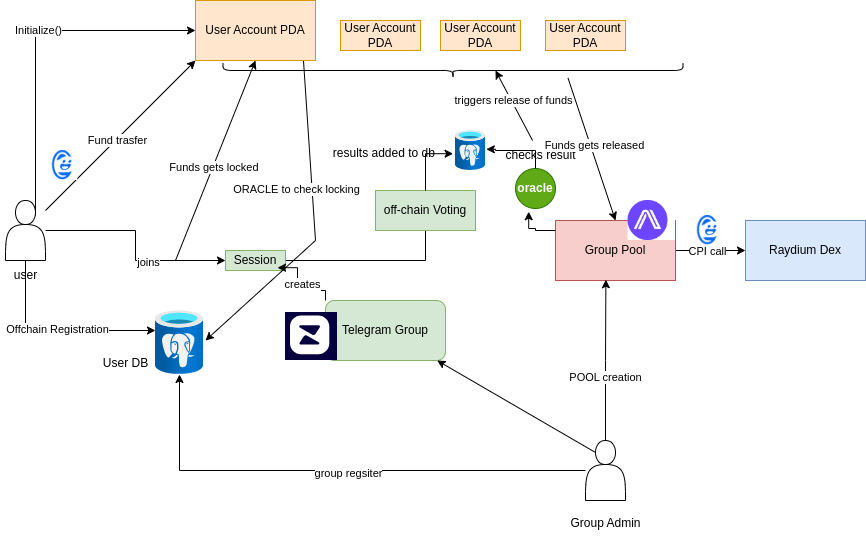

The diagram above was exported from draw.io. Its source (the exported page's mxGraphModel, read from the mxfile embedded in the PNG):
<mxGraphModel dx="1042" dy="1640" grid="1" gridSize="10" guides="1" tooltips="1" connect="1" arrows="1" fold="1" page="1" pageScale="1" pageWidth="850" pageHeight="1100" math="0" shadow="0">
  <root>
    <mxCell id="0" />
    <mxCell id="1" parent="0" />
    <mxCell id="fOKpe7thKwnz9uMeQH-m-1" value="User Account PDA" style="rounded=0;whiteSpace=wrap;html=1;fillColor=#ffe6cc;strokeColor=#d79b00;" parent="1" vertex="1">
      <mxGeometry x="220" y="-10" width="120" height="60" as="geometry" />
    </mxCell>
    <mxCell id="fOKpe7thKwnz9uMeQH-m-7" style="edgeStyle=orthogonalEdgeStyle;rounded=0;orthogonalLoop=1;jettySize=auto;html=1;exitX=0.75;exitY=0.25;exitDx=0;exitDy=0;exitPerimeter=0;" parent="1" source="fOKpe7thKwnz9uMeQH-m-5" target="fOKpe7thKwnz9uMeQH-m-1" edge="1">
      <mxGeometry relative="1" as="geometry">
        <mxPoint x="70" y="130" as="targetPoint" />
        <Array as="points">
          <mxPoint x="60" y="20" />
        </Array>
      </mxGeometry>
    </mxCell>
    <mxCell id="fOKpe7thKwnz9uMeQH-m-14" value="Initialize()" style="edgeLabel;html=1;align=center;verticalAlign=middle;resizable=0;points=[];" parent="fOKpe7thKwnz9uMeQH-m-7" vertex="1" connectable="0">
      <mxGeometry x="0.0824" y="1" relative="1" as="geometry">
        <mxPoint as="offset" />
      </mxGeometry>
    </mxCell>
    <mxCell id="fOKpe7thKwnz9uMeQH-m-10" style="edgeStyle=orthogonalEdgeStyle;rounded=0;orthogonalLoop=1;jettySize=auto;html=1;" parent="1" source="fOKpe7thKwnz9uMeQH-m-5" target="fOKpe7thKwnz9uMeQH-m-9" edge="1">
      <mxGeometry relative="1" as="geometry">
        <Array as="points">
          <mxPoint x="50" y="320" />
        </Array>
      </mxGeometry>
    </mxCell>
    <mxCell id="fOKpe7thKwnz9uMeQH-m-11" value="Offchain Registration" style="edgeLabel;html=1;align=center;verticalAlign=middle;resizable=0;points=[];" parent="fOKpe7thKwnz9uMeQH-m-10" vertex="1" connectable="0">
      <mxGeometry x="0.006" y="2" relative="1" as="geometry">
        <mxPoint as="offset" />
      </mxGeometry>
    </mxCell>
    <mxCell id="fOKpe7thKwnz9uMeQH-m-32" style="edgeStyle=orthogonalEdgeStyle;rounded=0;orthogonalLoop=1;jettySize=auto;html=1;" parent="1" source="fOKpe7thKwnz9uMeQH-m-5" target="fOKpe7thKwnz9uMeQH-m-28" edge="1">
      <mxGeometry relative="1" as="geometry" />
    </mxCell>
    <mxCell id="fOKpe7thKwnz9uMeQH-m-33" value="joins" style="edgeLabel;html=1;align=center;verticalAlign=middle;resizable=0;points=[];" parent="fOKpe7thKwnz9uMeQH-m-32" vertex="1" connectable="0">
      <mxGeometry x="0.2533" y="-1" relative="1" as="geometry">
        <mxPoint as="offset" />
      </mxGeometry>
    </mxCell>
    <mxCell id="fOKpe7thKwnz9uMeQH-m-5" value="" style="shape=actor;whiteSpace=wrap;html=1;" parent="1" vertex="1">
      <mxGeometry x="30" y="190" width="40" height="60" as="geometry" />
    </mxCell>
    <mxCell id="fOKpe7thKwnz9uMeQH-m-8" value="user" style="text;html=1;align=center;verticalAlign=middle;resizable=0;points=[];autosize=1;strokeColor=none;fillColor=none;" parent="1" vertex="1">
      <mxGeometry x="25" y="250" width="50" height="30" as="geometry" />
    </mxCell>
    <mxCell id="fOKpe7thKwnz9uMeQH-m-9" value="" style="image;aspect=fixed;html=1;points=[];align=center;fontSize=12;image=img/lib/azure2/databases/Azure_Database_PostgreSQL_Server.svg;" parent="1" vertex="1">
      <mxGeometry x="180" y="300" width="48" height="64" as="geometry" />
    </mxCell>
    <mxCell id="fOKpe7thKwnz9uMeQH-m-13" value="" style="endArrow=classic;html=1;rounded=0;entryX=0;entryY=1;entryDx=0;entryDy=0;" parent="1" source="fOKpe7thKwnz9uMeQH-m-5" target="fOKpe7thKwnz9uMeQH-m-1" edge="1">
      <mxGeometry width="50" height="50" relative="1" as="geometry">
        <mxPoint x="400" y="310" as="sourcePoint" />
        <mxPoint x="450" y="260" as="targetPoint" />
      </mxGeometry>
    </mxCell>
    <mxCell id="fOKpe7thKwnz9uMeQH-m-17" value="Fund trasfer" style="edgeLabel;html=1;align=center;verticalAlign=middle;resizable=0;points=[];" parent="fOKpe7thKwnz9uMeQH-m-13" vertex="1" connectable="0">
      <mxGeometry x="-0.0434" relative="1" as="geometry">
        <mxPoint y="1" as="offset" />
      </mxGeometry>
    </mxCell>
    <mxCell id="fOKpe7thKwnz9uMeQH-m-21" style="edgeStyle=orthogonalEdgeStyle;rounded=0;orthogonalLoop=1;jettySize=auto;html=1;" parent="1" source="fOKpe7thKwnz9uMeQH-m-18" target="fOKpe7thKwnz9uMeQH-m-9" edge="1">
      <mxGeometry relative="1" as="geometry" />
    </mxCell>
    <mxCell id="fOKpe7thKwnz9uMeQH-m-22" value="group regsiter" style="edgeLabel;html=1;align=center;verticalAlign=middle;resizable=0;points=[];" parent="fOKpe7thKwnz9uMeQH-m-21" vertex="1" connectable="0">
      <mxGeometry x="-0.0535" y="2" relative="1" as="geometry">
        <mxPoint as="offset" />
      </mxGeometry>
    </mxCell>
    <mxCell id="fOKpe7thKwnz9uMeQH-m-18" value="" style="shape=actor;whiteSpace=wrap;html=1;" parent="1" vertex="1">
      <mxGeometry x="610" y="430" width="40" height="60" as="geometry" />
    </mxCell>
    <mxCell id="fOKpe7thKwnz9uMeQH-m-19" value="Group Admin" style="text;html=1;align=center;verticalAlign=middle;resizable=0;points=[];autosize=1;strokeColor=none;fillColor=none;" parent="1" vertex="1">
      <mxGeometry x="585" y="498" width="90" height="30" as="geometry" />
    </mxCell>
    <mxCell id="fOKpe7thKwnz9uMeQH-m-65" style="edgeStyle=orthogonalEdgeStyle;rounded=0;orthogonalLoop=1;jettySize=auto;html=1;entryX=0;entryY=0.5;entryDx=0;entryDy=0;" parent="1" source="fOKpe7thKwnz9uMeQH-m-20" target="fOKpe7thKwnz9uMeQH-m-64" edge="1">
      <mxGeometry relative="1" as="geometry" />
    </mxCell>
    <mxCell id="fOKpe7thKwnz9uMeQH-m-66" value="CPI call" style="edgeLabel;html=1;align=center;verticalAlign=middle;resizable=0;points=[];" parent="fOKpe7thKwnz9uMeQH-m-65" vertex="1" connectable="0">
      <mxGeometry x="-0.11" y="-4" relative="1" as="geometry">
        <mxPoint y="-4" as="offset" />
      </mxGeometry>
    </mxCell>
    <mxCell id="fOKpe7thKwnz9uMeQH-m-20" value="Group Pool" style="rounded=0;whiteSpace=wrap;html=1;fillColor=#f8cecc;strokeColor=#b85450;" parent="1" vertex="1">
      <mxGeometry x="580" y="210" width="120" height="60" as="geometry" />
    </mxCell>
    <mxCell id="fOKpe7thKwnz9uMeQH-m-23" style="edgeStyle=orthogonalEdgeStyle;rounded=0;orthogonalLoop=1;jettySize=auto;html=1;entryX=0.42;entryY=0.987;entryDx=0;entryDy=0;entryPerimeter=0;" parent="1" source="fOKpe7thKwnz9uMeQH-m-18" target="fOKpe7thKwnz9uMeQH-m-20" edge="1">
      <mxGeometry relative="1" as="geometry" />
    </mxCell>
    <mxCell id="fOKpe7thKwnz9uMeQH-m-24" value="POOL creation" style="edgeLabel;html=1;align=center;verticalAlign=middle;resizable=0;points=[];" parent="fOKpe7thKwnz9uMeQH-m-23" vertex="1" connectable="0">
      <mxGeometry x="-0.2059" y="1" relative="1" as="geometry">
        <mxPoint as="offset" />
      </mxGeometry>
    </mxCell>
    <mxCell id="fOKpe7thKwnz9uMeQH-m-25" value="Telegram Group" style="rounded=1;whiteSpace=wrap;html=1;fillColor=#d5e8d4;strokeColor=#82b366;" parent="1" vertex="1">
      <mxGeometry x="350" y="290" width="120" height="60" as="geometry" />
    </mxCell>
    <mxCell id="fOKpe7thKwnz9uMeQH-m-27" value="" style="endArrow=classic;html=1;rounded=0;exitX=0.25;exitY=0.2;exitDx=0;exitDy=0;exitPerimeter=0;" parent="1" source="fOKpe7thKwnz9uMeQH-m-18" target="fOKpe7thKwnz9uMeQH-m-25" edge="1">
      <mxGeometry width="50" height="50" relative="1" as="geometry">
        <mxPoint x="400" y="320" as="sourcePoint" />
        <mxPoint x="450" y="270" as="targetPoint" />
      </mxGeometry>
    </mxCell>
    <mxCell id="fOKpe7thKwnz9uMeQH-m-40" style="edgeStyle=orthogonalEdgeStyle;rounded=0;orthogonalLoop=1;jettySize=auto;html=1;" parent="1" source="fOKpe7thKwnz9uMeQH-m-28" edge="1">
      <mxGeometry relative="1" as="geometry">
        <mxPoint x="450" y="190" as="targetPoint" />
      </mxGeometry>
    </mxCell>
    <mxCell id="fOKpe7thKwnz9uMeQH-m-28" value="Session" style="rounded=0;whiteSpace=wrap;html=1;fillColor=#d5e8d4;strokeColor=#82b366;" parent="1" vertex="1">
      <mxGeometry x="250" y="240" width="60" height="20" as="geometry" />
    </mxCell>
    <mxCell id="fOKpe7thKwnz9uMeQH-m-29" style="edgeStyle=orthogonalEdgeStyle;rounded=0;orthogonalLoop=1;jettySize=auto;html=1;exitX=0;exitY=0;exitDx=0;exitDy=0;entryX=0.867;entryY=0.86;entryDx=0;entryDy=0;entryPerimeter=0;" parent="1" source="fOKpe7thKwnz9uMeQH-m-25" target="fOKpe7thKwnz9uMeQH-m-28" edge="1">
      <mxGeometry relative="1" as="geometry">
        <Array as="points">
          <mxPoint x="350" y="280" />
          <mxPoint x="322" y="280" />
        </Array>
      </mxGeometry>
    </mxCell>
    <mxCell id="fOKpe7thKwnz9uMeQH-m-31" value="creates&lt;div&gt;&lt;br&gt;&lt;/div&gt;" style="edgeLabel;html=1;align=center;verticalAlign=middle;resizable=0;points=[];" parent="fOKpe7thKwnz9uMeQH-m-29" vertex="1" connectable="0">
      <mxGeometry x="-0.1645" relative="1" as="geometry">
        <mxPoint as="offset" />
      </mxGeometry>
    </mxCell>
    <mxCell id="fOKpe7thKwnz9uMeQH-m-36" value="" style="endArrow=classic;html=1;rounded=0;entryX=0.5;entryY=1;entryDx=0;entryDy=0;" parent="1" target="fOKpe7thKwnz9uMeQH-m-1" edge="1">
      <mxGeometry width="50" height="50" relative="1" as="geometry">
        <mxPoint x="200" y="250" as="sourcePoint" />
        <mxPoint x="450" y="270" as="targetPoint" />
      </mxGeometry>
    </mxCell>
    <mxCell id="fOKpe7thKwnz9uMeQH-m-37" value="Funds gets locked&amp;nbsp;" style="edgeLabel;html=1;align=center;verticalAlign=middle;resizable=0;points=[];" parent="fOKpe7thKwnz9uMeQH-m-36" vertex="1" connectable="0">
      <mxGeometry x="-0.0654" y="-2" relative="1" as="geometry">
        <mxPoint as="offset" />
      </mxGeometry>
    </mxCell>
    <mxCell id="fOKpe7thKwnz9uMeQH-m-38" value="" style="endArrow=classic;html=1;rounded=0;exitX=0.9;exitY=1.007;exitDx=0;exitDy=0;exitPerimeter=0;" parent="1" source="fOKpe7thKwnz9uMeQH-m-1" edge="1">
      <mxGeometry width="50" height="50" relative="1" as="geometry">
        <mxPoint x="400" y="320" as="sourcePoint" />
        <mxPoint x="230" y="330" as="targetPoint" />
        <Array as="points">
          <mxPoint x="340" y="230" />
        </Array>
      </mxGeometry>
    </mxCell>
    <mxCell id="fOKpe7thKwnz9uMeQH-m-39" value="ORACLE to check locking" style="edgeLabel;html=1;align=center;verticalAlign=middle;resizable=0;points=[];" parent="fOKpe7thKwnz9uMeQH-m-38" vertex="1" connectable="0">
      <mxGeometry x="-0.3465" y="1" relative="1" as="geometry">
        <mxPoint x="-16" y="21" as="offset" />
      </mxGeometry>
    </mxCell>
    <mxCell id="fOKpe7thKwnz9uMeQH-m-41" value="off-chain Voting" style="rounded=0;whiteSpace=wrap;html=1;fillColor=#d5e8d4;strokeColor=#82b366;" parent="1" vertex="1">
      <mxGeometry x="400" y="180" width="100" height="40" as="geometry" />
    </mxCell>
    <mxCell id="fOKpe7thKwnz9uMeQH-m-42" value="User DB" style="text;html=1;align=center;verticalAlign=middle;resizable=0;points=[];autosize=1;strokeColor=none;fillColor=none;" parent="1" vertex="1">
      <mxGeometry x="115" y="338" width="70" height="30" as="geometry" />
    </mxCell>
    <mxCell id="fOKpe7thKwnz9uMeQH-m-43" value="" style="image;aspect=fixed;html=1;points=[];align=center;fontSize=12;image=img/lib/azure2/databases/Azure_Database_PostgreSQL_Server.svg;" parent="1" vertex="1">
      <mxGeometry x="480" y="120" width="30" height="40" as="geometry" />
    </mxCell>
    <mxCell id="fOKpe7thKwnz9uMeQH-m-44" style="edgeStyle=orthogonalEdgeStyle;rounded=0;orthogonalLoop=1;jettySize=auto;html=1;entryX=-0.08;entryY=0.58;entryDx=0;entryDy=0;entryPerimeter=0;" parent="1" source="fOKpe7thKwnz9uMeQH-m-41" target="fOKpe7thKwnz9uMeQH-m-43" edge="1">
      <mxGeometry relative="1" as="geometry">
        <Array as="points">
          <mxPoint x="450" y="143" />
        </Array>
      </mxGeometry>
    </mxCell>
    <mxCell id="fOKpe7thKwnz9uMeQH-m-45" value="results added to db&amp;nbsp;" style="text;html=1;align=center;verticalAlign=middle;resizable=0;points=[];autosize=1;strokeColor=none;fillColor=none;" parent="1" vertex="1">
      <mxGeometry x="345" y="128" width="130" height="30" as="geometry" />
    </mxCell>
    <mxCell id="fOKpe7thKwnz9uMeQH-m-46" value="User Account PDA" style="rounded=0;whiteSpace=wrap;html=1;fillColor=#ffe6cc;strokeColor=#d79b00;" parent="1" vertex="1">
      <mxGeometry x="365" y="10" width="80" height="30" as="geometry" />
    </mxCell>
    <mxCell id="fOKpe7thKwnz9uMeQH-m-47" value="User Account PDA" style="rounded=0;whiteSpace=wrap;html=1;fillColor=#ffe6cc;strokeColor=#d79b00;" parent="1" vertex="1">
      <mxGeometry x="465" y="10" width="80" height="30" as="geometry" />
    </mxCell>
    <mxCell id="fOKpe7thKwnz9uMeQH-m-48" value="User Account PDA" style="rounded=0;whiteSpace=wrap;html=1;fillColor=#ffe6cc;strokeColor=#d79b00;" parent="1" vertex="1">
      <mxGeometry x="570" y="10" width="80" height="30" as="geometry" />
    </mxCell>
    <mxCell id="fOKpe7thKwnz9uMeQH-m-49" value="oracle" style="ellipse;whiteSpace=wrap;html=1;aspect=fixed;fillColor=#60a917;fontColor=#ffffff;strokeColor=#2D7600;fontStyle=1" parent="1" vertex="1">
      <mxGeometry x="540" y="158" width="40" height="40" as="geometry" />
    </mxCell>
    <mxCell id="fOKpe7thKwnz9uMeQH-m-50" style="edgeStyle=orthogonalEdgeStyle;rounded=0;orthogonalLoop=1;jettySize=auto;html=1;entryX=0.33;entryY=1.08;entryDx=0;entryDy=0;entryPerimeter=0;" parent="1" source="fOKpe7thKwnz9uMeQH-m-20" target="fOKpe7thKwnz9uMeQH-m-49" edge="1">
      <mxGeometry relative="1" as="geometry">
        <Array as="points">
          <mxPoint x="560" y="220" />
          <mxPoint x="560" y="218" />
          <mxPoint x="553" y="218" />
        </Array>
      </mxGeometry>
    </mxCell>
    <mxCell id="fOKpe7thKwnz9uMeQH-m-51" style="edgeStyle=orthogonalEdgeStyle;rounded=0;orthogonalLoop=1;jettySize=auto;html=1;entryX=1.027;entryY=0.47;entryDx=0;entryDy=0;entryPerimeter=0;" parent="1" source="fOKpe7thKwnz9uMeQH-m-49" target="fOKpe7thKwnz9uMeQH-m-43" edge="1">
      <mxGeometry relative="1" as="geometry">
        <Array as="points">
          <mxPoint x="560" y="140" />
          <mxPoint x="520" y="140" />
          <mxPoint x="520" y="139" />
        </Array>
      </mxGeometry>
    </mxCell>
    <mxCell id="fOKpe7thKwnz9uMeQH-m-53" value="checks result" style="text;html=1;align=center;verticalAlign=middle;resizable=0;points=[];autosize=1;strokeColor=none;fillColor=none;" parent="1" vertex="1">
      <mxGeometry x="520" y="130" width="90" height="30" as="geometry" />
    </mxCell>
    <mxCell id="fOKpe7thKwnz9uMeQH-m-55" value="" style="shape=curlyBracket;whiteSpace=wrap;html=1;rounded=1;labelPosition=left;verticalLabelPosition=middle;align=right;verticalAlign=middle;rotation=-90;" parent="1" vertex="1">
      <mxGeometry x="470" y="-170" width="15" height="460" as="geometry" />
    </mxCell>
    <mxCell id="fOKpe7thKwnz9uMeQH-m-59" value="" style="endArrow=classic;html=1;rounded=0;" parent="1" source="fOKpe7thKwnz9uMeQH-m-53" edge="1">
      <mxGeometry width="50" height="50" relative="1" as="geometry">
        <mxPoint x="470" y="110" as="sourcePoint" />
        <mxPoint x="520" y="60" as="targetPoint" />
      </mxGeometry>
    </mxCell>
    <mxCell id="fOKpe7thKwnz9uMeQH-m-60" value="triggers release of funds" style="edgeLabel;html=1;align=center;verticalAlign=middle;resizable=0;points=[];" parent="fOKpe7thKwnz9uMeQH-m-59" vertex="1" connectable="0">
      <mxGeometry x="0.1244" y="-2" relative="1" as="geometry">
        <mxPoint as="offset" />
      </mxGeometry>
    </mxCell>
    <mxCell id="fOKpe7thKwnz9uMeQH-m-61" value="" style="endArrow=classic;html=1;rounded=0;entryX=0.5;entryY=0;entryDx=0;entryDy=0;exitX=0;exitY=0.75;exitDx=0;exitDy=0;" parent="1" source="fOKpe7thKwnz9uMeQH-m-55" target="fOKpe7thKwnz9uMeQH-m-20" edge="1">
      <mxGeometry width="50" height="50" relative="1" as="geometry">
        <mxPoint x="470" y="110" as="sourcePoint" />
        <mxPoint x="520" y="60" as="targetPoint" />
      </mxGeometry>
    </mxCell>
    <mxCell id="fOKpe7thKwnz9uMeQH-m-62" value="Funds gets released" style="edgeLabel;html=1;align=center;verticalAlign=middle;resizable=0;points=[];" parent="fOKpe7thKwnz9uMeQH-m-61" vertex="1" connectable="0">
      <mxGeometry x="-0.0422" y="3" relative="1" as="geometry">
        <mxPoint as="offset" />
      </mxGeometry>
    </mxCell>
    <mxCell id="fOKpe7thKwnz9uMeQH-m-64" value="Raydium Dex" style="rounded=0;whiteSpace=wrap;html=1;fillColor=#dae8fc;strokeColor=#6c8ebf;" parent="1" vertex="1">
      <mxGeometry x="770" y="210" width="120" height="60" as="geometry" />
    </mxCell>
    <mxCell id="9BJIDyimuYQ36WvbcVr9-2" value="" style="shape=image;verticalLabelPosition=bottom;labelBackgroundColor=default;verticalAlign=top;aspect=fixed;imageAspect=0;image=data:image/png,(base64 omitted: 25252 chars);" vertex="1" parent="1">
      <mxGeometry x="652.53" y="190" width="47.47" height="40" as="geometry" />
    </mxCell>
    <mxCell id="9BJIDyimuYQ36WvbcVr9-3" value="" style="shape=image;verticalLabelPosition=bottom;labelBackgroundColor=default;verticalAlign=top;aspect=fixed;imageAspect=0;image=data:image/png,(base64 omitted: 7796 chars);" vertex="1" parent="1">
      <mxGeometry x="75" y="140" width="27.41" height="30" as="geometry" />
    </mxCell>
    <mxCell id="9BJIDyimuYQ36WvbcVr9-4" value="" style="shape=image;verticalLabelPosition=bottom;labelBackgroundColor=default;verticalAlign=top;aspect=fixed;imageAspect=0;image=data:image/png,(base64 omitted: 7796 chars);" vertex="1" parent="1">
      <mxGeometry x="720" y="205" width="27.41" height="30" as="geometry" />
    </mxCell>
    <mxCell id="9BJIDyimuYQ36WvbcVr9-5" value="" style="shape=image;verticalLabelPosition=bottom;labelBackgroundColor=default;verticalAlign=top;aspect=fixed;imageAspect=0;image=data:image/png,(base64 omitted: 2260 chars);" vertex="1" parent="1">
      <mxGeometry x="310" y="302" width="52" height="48" as="geometry" />
    </mxCell>
  </root>
</mxGraphModel>